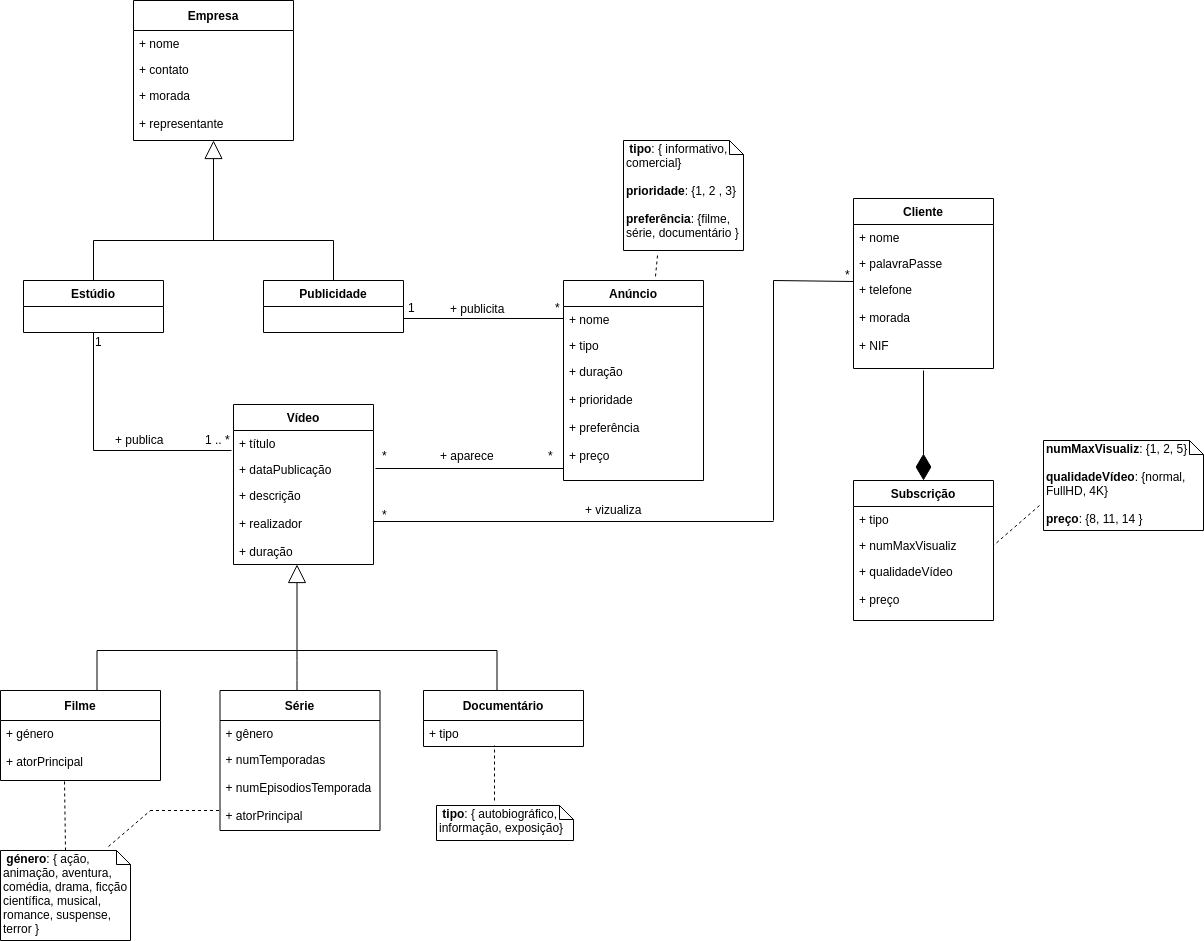

The diagram above was exported from draw.io. Its source (the exported page's mxGraphModel, read from the mxfile embedded in the PNG):
<mxGraphModel dx="1942" dy="447" grid="1" gridSize="10" guides="1" tooltips="1" connect="1" arrows="1" fold="1" page="1" pageScale="1" pageWidth="1169" pageHeight="827" math="0" shadow="0">
  <root>
    <mxCell id="0" />
    <mxCell id="1" parent="0" />
    <mxCell id="XlbfomCQz5QT5QDkD7WU-5" value="Empresa" style="swimlane;fontStyle=1;childLayout=stackLayout;horizontal=1;startSize=30;fillColor=none;horizontalStack=0;resizeParent=1;resizeParentMax=0;resizeLast=0;collapsible=1;marginBottom=0;" parent="1" vertex="1">
      <mxGeometry x="40" y="40" width="160" height="140" as="geometry" />
    </mxCell>
    <mxCell id="XlbfomCQz5QT5QDkD7WU-6" value="+ nome&#10;&#10;" style="text;strokeColor=none;fillColor=none;align=left;verticalAlign=top;spacingLeft=4;spacingRight=4;overflow=hidden;rotatable=0;points=[[0,0.5],[1,0.5]];portConstraint=eastwest;" parent="XlbfomCQz5QT5QDkD7WU-5" vertex="1">
      <mxGeometry y="30" width="160" height="26" as="geometry" />
    </mxCell>
    <mxCell id="XlbfomCQz5QT5QDkD7WU-7" value="+ contato" style="text;strokeColor=none;fillColor=none;align=left;verticalAlign=top;spacingLeft=4;spacingRight=4;overflow=hidden;rotatable=0;points=[[0,0.5],[1,0.5]];portConstraint=eastwest;" parent="XlbfomCQz5QT5QDkD7WU-5" vertex="1">
      <mxGeometry y="56" width="160" height="26" as="geometry" />
    </mxCell>
    <mxCell id="XlbfomCQz5QT5QDkD7WU-8" value="+ morada&#10;&#10;+ representante&#10;" style="text;strokeColor=none;fillColor=none;align=left;verticalAlign=top;spacingLeft=4;spacingRight=4;overflow=hidden;rotatable=0;points=[[0,0.5],[1,0.5]];portConstraint=eastwest;" parent="XlbfomCQz5QT5QDkD7WU-5" vertex="1">
      <mxGeometry y="82" width="160" height="58" as="geometry" />
    </mxCell>
    <mxCell id="XlbfomCQz5QT5QDkD7WU-15" value="&lt;br&gt;&lt;br&gt;" style="endArrow=block;endSize=16;endFill=0;html=1;" parent="1" edge="1">
      <mxGeometry x="0.1111" y="40" width="160" relative="1" as="geometry">
        <mxPoint x="120" y="280" as="sourcePoint" />
        <mxPoint x="120" y="180" as="targetPoint" />
        <mxPoint as="offset" />
      </mxGeometry>
    </mxCell>
    <mxCell id="XlbfomCQz5QT5QDkD7WU-16" value="" style="endArrow=none;html=1;" parent="1" edge="1">
      <mxGeometry width="50" height="50" relative="1" as="geometry">
        <mxPoint y="280" as="sourcePoint" />
        <mxPoint x="240" y="280" as="targetPoint" />
      </mxGeometry>
    </mxCell>
    <mxCell id="XlbfomCQz5QT5QDkD7WU-17" value="Estúdio" style="swimlane;fontStyle=1;childLayout=stackLayout;horizontal=1;startSize=26;fillColor=none;horizontalStack=0;resizeParent=1;resizeParentMax=0;resizeLast=0;collapsible=1;marginBottom=0;" parent="1" vertex="1">
      <mxGeometry x="-70" y="320" width="140" height="52" as="geometry" />
    </mxCell>
    <mxCell id="XlbfomCQz5QT5QDkD7WU-21" value="" style="line;strokeWidth=1;fillColor=none;align=left;verticalAlign=middle;spacingTop=-1;spacingLeft=3;spacingRight=3;rotatable=0;labelPosition=right;points=[];portConstraint=eastwest;" parent="1" vertex="1">
      <mxGeometry y="280" height="8" as="geometry" />
    </mxCell>
    <mxCell id="XlbfomCQz5QT5QDkD7WU-24" value="" style="endArrow=none;html=1;exitX=0.5;exitY=0;exitDx=0;exitDy=0;" parent="1" source="XlbfomCQz5QT5QDkD7WU-17" edge="1">
      <mxGeometry width="50" height="50" relative="1" as="geometry">
        <mxPoint y="310" as="sourcePoint" />
        <mxPoint y="280" as="targetPoint" />
      </mxGeometry>
    </mxCell>
    <mxCell id="XlbfomCQz5QT5QDkD7WU-26" value="Publicidade" style="swimlane;fontStyle=1;childLayout=stackLayout;horizontal=1;startSize=26;fillColor=none;horizontalStack=0;resizeParent=1;resizeParentMax=0;resizeLast=0;collapsible=1;marginBottom=0;" parent="1" vertex="1">
      <mxGeometry x="170" y="320" width="140" height="52" as="geometry" />
    </mxCell>
    <mxCell id="XlbfomCQz5QT5QDkD7WU-27" value="" style="endArrow=none;html=1;exitX=0.5;exitY=0;exitDx=0;exitDy=0;" parent="1" source="XlbfomCQz5QT5QDkD7WU-26" edge="1">
      <mxGeometry width="50" height="50" relative="1" as="geometry">
        <mxPoint x="10" y="330" as="sourcePoint" />
        <mxPoint x="240" y="280" as="targetPoint" />
        <Array as="points" />
      </mxGeometry>
    </mxCell>
    <mxCell id="XlbfomCQz5QT5QDkD7WU-28" value="" style="line;strokeWidth=1;fillColor=none;align=left;verticalAlign=middle;spacingTop=-1;spacingLeft=3;spacingRight=3;rotatable=0;labelPosition=right;points=[];portConstraint=eastwest;" parent="1" vertex="1">
      <mxGeometry x="310" y="354" width="160" height="8" as="geometry" />
    </mxCell>
    <mxCell id="XlbfomCQz5QT5QDkD7WU-29" value="+ publicita" style="text;html=1;resizable=0;points=[];autosize=1;align=left;verticalAlign=top;spacingTop=-4;" parent="1" vertex="1">
      <mxGeometry x="355" y="339" width="70" height="20" as="geometry" />
    </mxCell>
    <mxCell id="XlbfomCQz5QT5QDkD7WU-32" value="Anúncio" style="swimlane;fontStyle=1;childLayout=stackLayout;horizontal=1;startSize=26;fillColor=none;horizontalStack=0;resizeParent=1;resizeParentMax=0;resizeLast=0;collapsible=1;marginBottom=0;" parent="1" vertex="1">
      <mxGeometry x="470" y="320" width="140" height="200" as="geometry" />
    </mxCell>
    <mxCell id="XlbfomCQz5QT5QDkD7WU-33" value="+ nome&#10;&#10;" style="text;strokeColor=none;fillColor=none;align=left;verticalAlign=top;spacingLeft=4;spacingRight=4;overflow=hidden;rotatable=0;points=[[0,0.5],[1,0.5]];portConstraint=eastwest;" parent="XlbfomCQz5QT5QDkD7WU-32" vertex="1">
      <mxGeometry y="26" width="140" height="26" as="geometry" />
    </mxCell>
    <mxCell id="XlbfomCQz5QT5QDkD7WU-34" value="+ tipo" style="text;strokeColor=none;fillColor=none;align=left;verticalAlign=top;spacingLeft=4;spacingRight=4;overflow=hidden;rotatable=0;points=[[0,0.5],[1,0.5]];portConstraint=eastwest;" parent="XlbfomCQz5QT5QDkD7WU-32" vertex="1">
      <mxGeometry y="52" width="140" height="26" as="geometry" />
    </mxCell>
    <mxCell id="XlbfomCQz5QT5QDkD7WU-35" value="+ duração&#10;&#10;+ prioridade&#10;&#10;+ preferência&#10;&#10;+ preço" style="text;strokeColor=none;fillColor=none;align=left;verticalAlign=top;spacingLeft=4;spacingRight=4;overflow=hidden;rotatable=0;points=[[0,0.5],[1,0.5]];portConstraint=eastwest;" parent="XlbfomCQz5QT5QDkD7WU-32" vertex="1">
      <mxGeometry y="78" width="140" height="122" as="geometry" />
    </mxCell>
    <mxCell id="XlbfomCQz5QT5QDkD7WU-38" value="1&lt;br&gt;&lt;br&gt;" style="text;html=1;resizable=0;points=[];autosize=1;align=left;verticalAlign=top;spacingTop=-4;" parent="1" vertex="1">
      <mxGeometry x="313" y="338" width="20" height="30" as="geometry" />
    </mxCell>
    <mxCell id="XlbfomCQz5QT5QDkD7WU-39" value="*&lt;br&gt;&lt;br&gt;" style="text;html=1;resizable=0;points=[];autosize=1;align=left;verticalAlign=top;spacingTop=-4;" parent="1" vertex="1">
      <mxGeometry x="460" y="338" width="20" height="30" as="geometry" />
    </mxCell>
    <mxCell id="XlbfomCQz5QT5QDkD7WU-40" value="Vídeo" style="swimlane;fontStyle=1;childLayout=stackLayout;horizontal=1;startSize=26;fillColor=none;horizontalStack=0;resizeParent=1;resizeParentMax=0;resizeLast=0;collapsible=1;marginBottom=0;" parent="1" vertex="1">
      <mxGeometry x="140" y="444" width="140" height="160" as="geometry" />
    </mxCell>
    <mxCell id="XlbfomCQz5QT5QDkD7WU-41" value="+ título" style="text;strokeColor=none;fillColor=none;align=left;verticalAlign=top;spacingLeft=4;spacingRight=4;overflow=hidden;rotatable=0;points=[[0,0.5],[1,0.5]];portConstraint=eastwest;" parent="XlbfomCQz5QT5QDkD7WU-40" vertex="1">
      <mxGeometry y="26" width="140" height="26" as="geometry" />
    </mxCell>
    <mxCell id="XlbfomCQz5QT5QDkD7WU-42" value="+ dataPublicação" style="text;strokeColor=none;fillColor=none;align=left;verticalAlign=top;spacingLeft=4;spacingRight=4;overflow=hidden;rotatable=0;points=[[0,0.5],[1,0.5]];portConstraint=eastwest;" parent="XlbfomCQz5QT5QDkD7WU-40" vertex="1">
      <mxGeometry y="52" width="140" height="26" as="geometry" />
    </mxCell>
    <mxCell id="XlbfomCQz5QT5QDkD7WU-43" value="+ descrição&#10;&#10;+ realizador&#10;&#10;+ duração&#10;" style="text;strokeColor=none;fillColor=none;align=left;verticalAlign=top;spacingLeft=4;spacingRight=4;overflow=hidden;rotatable=0;points=[[0,0.5],[1,0.5]];portConstraint=eastwest;fontStyle=0" parent="XlbfomCQz5QT5QDkD7WU-40" vertex="1">
      <mxGeometry y="78" width="140" height="82" as="geometry" />
    </mxCell>
    <mxCell id="XlbfomCQz5QT5QDkD7WU-45" value="" style="endArrow=none;html=1;entryX=0.5;entryY=1;entryDx=0;entryDy=0;" parent="1" target="XlbfomCQz5QT5QDkD7WU-17" edge="1">
      <mxGeometry width="50" height="50" relative="1" as="geometry">
        <mxPoint y="490" as="sourcePoint" />
        <mxPoint x="30" y="400" as="targetPoint" />
      </mxGeometry>
    </mxCell>
    <mxCell id="XlbfomCQz5QT5QDkD7WU-46" value="" style="endArrow=none;html=1;entryX=-0.014;entryY=0.769;entryDx=0;entryDy=0;entryPerimeter=0;" parent="1" target="XlbfomCQz5QT5QDkD7WU-41" edge="1">
      <mxGeometry width="50" height="50" relative="1" as="geometry">
        <mxPoint y="490" as="sourcePoint" />
        <mxPoint x="79" y="490" as="targetPoint" />
        <Array as="points" />
      </mxGeometry>
    </mxCell>
    <mxCell id="XlbfomCQz5QT5QDkD7WU-47" value="+ publica" style="text;html=1;resizable=0;points=[];autosize=1;align=left;verticalAlign=top;spacingTop=-4;" parent="1" vertex="1">
      <mxGeometry x="20" y="470" width="60" height="20" as="geometry" />
    </mxCell>
    <mxCell id="XlbfomCQz5QT5QDkD7WU-48" value="1&lt;br&gt;&lt;br&gt;" style="text;html=1;resizable=0;points=[];autosize=1;align=left;verticalAlign=top;spacingTop=-4;" parent="1" vertex="1">
      <mxGeometry y="372" width="20" height="30" as="geometry" />
    </mxCell>
    <mxCell id="XlbfomCQz5QT5QDkD7WU-49" value="1 .. *&lt;br&gt;&lt;br&gt;" style="text;html=1;resizable=0;points=[];autosize=1;align=left;verticalAlign=top;spacingTop=-4;" parent="1" vertex="1">
      <mxGeometry x="110" y="470" width="40" height="30" as="geometry" />
    </mxCell>
    <mxCell id="XlbfomCQz5QT5QDkD7WU-50" value="" style="endArrow=none;html=1;entryX=0;entryY=0.902;entryDx=0;entryDy=0;entryPerimeter=0;" parent="1" target="XlbfomCQz5QT5QDkD7WU-35" edge="1">
      <mxGeometry width="50" height="50" relative="1" as="geometry">
        <mxPoint x="282" y="508" as="sourcePoint" />
        <mxPoint x="340" y="450" as="targetPoint" />
      </mxGeometry>
    </mxCell>
    <mxCell id="XlbfomCQz5QT5QDkD7WU-51" value="*&lt;br&gt;&lt;br&gt;" style="text;html=1;resizable=0;points=[];autosize=1;align=left;verticalAlign=top;spacingTop=-4;" parent="1" vertex="1">
      <mxGeometry x="286.5" y="486" width="20" height="30" as="geometry" />
    </mxCell>
    <mxCell id="XlbfomCQz5QT5QDkD7WU-55" value="*&lt;br&gt;&lt;br&gt;" style="text;html=1;resizable=0;points=[];autosize=1;align=left;verticalAlign=top;spacingTop=-4;" parent="1" vertex="1">
      <mxGeometry x="453" y="486" width="20" height="30" as="geometry" />
    </mxCell>
    <mxCell id="XlbfomCQz5QT5QDkD7WU-56" value="+ aparece" style="text;html=1;resizable=0;points=[];autosize=1;align=left;verticalAlign=top;spacingTop=-4;" parent="1" vertex="1">
      <mxGeometry x="345" y="486" width="70" height="20" as="geometry" />
    </mxCell>
    <mxCell id="XlbfomCQz5QT5QDkD7WU-57" value="" style="endArrow=block;endSize=16;endFill=0;html=1;" parent="1" edge="1">
      <mxGeometry x="0.0989" y="74" width="160" relative="1" as="geometry">
        <mxPoint x="203.5" y="690" as="sourcePoint" />
        <mxPoint x="203.5" y="604" as="targetPoint" />
        <mxPoint as="offset" />
      </mxGeometry>
    </mxCell>
    <mxCell id="XlbfomCQz5QT5QDkD7WU-58" value="" style="endArrow=none;html=1;" parent="1" edge="1">
      <mxGeometry width="50" height="50" relative="1" as="geometry">
        <mxPoint x="3.5" y="690" as="sourcePoint" />
        <mxPoint x="403.5" y="690" as="targetPoint" />
      </mxGeometry>
    </mxCell>
    <mxCell id="XlbfomCQz5QT5QDkD7WU-66" value="" style="endArrow=none;html=1;exitX=0.5;exitY=0;exitDx=0;exitDy=0;" parent="1" edge="1">
      <mxGeometry width="50" height="50" relative="1" as="geometry">
        <mxPoint x="203.5" y="730" as="sourcePoint" />
        <mxPoint x="203.5" y="690" as="targetPoint" />
        <Array as="points">
          <mxPoint x="203.5" y="710" />
        </Array>
      </mxGeometry>
    </mxCell>
    <mxCell id="XlbfomCQz5QT5QDkD7WU-67" value="" style="endArrow=none;html=1;exitX=0.5;exitY=0;exitDx=0;exitDy=0;" parent="1" edge="1">
      <mxGeometry width="50" height="50" relative="1" as="geometry">
        <mxPoint x="403.5" y="730" as="sourcePoint" />
        <mxPoint x="403.5" y="690" as="targetPoint" />
      </mxGeometry>
    </mxCell>
    <mxCell id="XlbfomCQz5QT5QDkD7WU-70" value="" style="endArrow=none;html=1;" parent="1" edge="1">
      <mxGeometry width="50" height="50" relative="1" as="geometry">
        <mxPoint x="3.5" y="730" as="sourcePoint" />
        <mxPoint x="3.5" y="690" as="targetPoint" />
      </mxGeometry>
    </mxCell>
    <mxCell id="XlbfomCQz5QT5QDkD7WU-71" value="Filme" style="swimlane;fontStyle=1;childLayout=stackLayout;horizontal=1;startSize=30;fillColor=none;horizontalStack=0;resizeParent=1;resizeParentMax=0;resizeLast=0;collapsible=1;marginBottom=0;" parent="1" vertex="1">
      <mxGeometry x="-93" y="730" width="160" height="90" as="geometry" />
    </mxCell>
    <mxCell id="XlbfomCQz5QT5QDkD7WU-72" value="+ género&#10;&#10;+ atorPrincipal&#10;&#10;" style="text;strokeColor=none;fillColor=none;align=left;verticalAlign=top;spacingLeft=4;spacingRight=4;overflow=hidden;rotatable=0;points=[[0,0.5],[1,0.5]];portConstraint=eastwest;" parent="XlbfomCQz5QT5QDkD7WU-71" vertex="1">
      <mxGeometry y="30" width="160" height="60" as="geometry" />
    </mxCell>
    <mxCell id="XlbfomCQz5QT5QDkD7WU-77" value="Série" style="swimlane;fontStyle=1;childLayout=stackLayout;horizontal=1;startSize=30;fillColor=none;horizontalStack=0;resizeParent=1;resizeParentMax=0;resizeLast=0;collapsible=1;marginBottom=0;" parent="1" vertex="1">
      <mxGeometry x="126.5" y="730" width="160" height="140" as="geometry" />
    </mxCell>
    <mxCell id="XlbfomCQz5QT5QDkD7WU-78" value="+ gênero" style="text;strokeColor=none;fillColor=none;align=left;verticalAlign=top;spacingLeft=4;spacingRight=4;overflow=hidden;rotatable=0;points=[[0,0.5],[1,0.5]];portConstraint=eastwest;" parent="XlbfomCQz5QT5QDkD7WU-77" vertex="1">
      <mxGeometry y="30" width="160" height="26" as="geometry" />
    </mxCell>
    <mxCell id="XlbfomCQz5QT5QDkD7WU-79" value="+ numTemporadas&#10;&#10;+ numEpisodiosTemporada&#10;&#10;+ atorPrincipal&#10;" style="text;strokeColor=none;fillColor=none;align=left;verticalAlign=top;spacingLeft=4;spacingRight=4;overflow=hidden;rotatable=0;points=[[0,0.5],[1,0.5]];portConstraint=eastwest;" parent="XlbfomCQz5QT5QDkD7WU-77" vertex="1">
      <mxGeometry y="56" width="160" height="84" as="geometry" />
    </mxCell>
    <mxCell id="XlbfomCQz5QT5QDkD7WU-81" value="Cliente" style="swimlane;fontStyle=1;childLayout=stackLayout;horizontal=1;startSize=26;fillColor=none;horizontalStack=0;resizeParent=1;resizeParentMax=0;resizeLast=0;collapsible=1;marginBottom=0;" parent="1" vertex="1">
      <mxGeometry x="760" y="238" width="140" height="170" as="geometry" />
    </mxCell>
    <mxCell id="XlbfomCQz5QT5QDkD7WU-82" value="+ nome&#10;&#10;" style="text;strokeColor=none;fillColor=none;align=left;verticalAlign=top;spacingLeft=4;spacingRight=4;overflow=hidden;rotatable=0;points=[[0,0.5],[1,0.5]];portConstraint=eastwest;" parent="XlbfomCQz5QT5QDkD7WU-81" vertex="1">
      <mxGeometry y="26" width="140" height="26" as="geometry" />
    </mxCell>
    <mxCell id="XlbfomCQz5QT5QDkD7WU-83" value="+ palavraPasse" style="text;strokeColor=none;fillColor=none;align=left;verticalAlign=top;spacingLeft=4;spacingRight=4;overflow=hidden;rotatable=0;points=[[0,0.5],[1,0.5]];portConstraint=eastwest;" parent="XlbfomCQz5QT5QDkD7WU-81" vertex="1">
      <mxGeometry y="52" width="140" height="26" as="geometry" />
    </mxCell>
    <mxCell id="XlbfomCQz5QT5QDkD7WU-84" value="+ telefone&#10;&#10;+ morada&#10;&#10;+ NIF&#10;" style="text;strokeColor=none;fillColor=none;align=left;verticalAlign=top;spacingLeft=4;spacingRight=4;overflow=hidden;rotatable=0;points=[[0,0.5],[1,0.5]];portConstraint=eastwest;" parent="XlbfomCQz5QT5QDkD7WU-81" vertex="1">
      <mxGeometry y="78" width="140" height="92" as="geometry" />
    </mxCell>
    <mxCell id="XlbfomCQz5QT5QDkD7WU-86" value="" style="endArrow=diamondThin;endFill=1;endSize=24;html=1;" parent="1" edge="1">
      <mxGeometry width="160" relative="1" as="geometry">
        <mxPoint x="830" y="410" as="sourcePoint" />
        <mxPoint x="830" y="520" as="targetPoint" />
      </mxGeometry>
    </mxCell>
    <mxCell id="XlbfomCQz5QT5QDkD7WU-87" value="Subscrição" style="swimlane;fontStyle=1;childLayout=stackLayout;horizontal=1;startSize=26;fillColor=none;horizontalStack=0;resizeParent=1;resizeParentMax=0;resizeLast=0;collapsible=1;marginBottom=0;" parent="1" vertex="1">
      <mxGeometry x="760" y="520" width="140" height="140" as="geometry" />
    </mxCell>
    <mxCell id="XlbfomCQz5QT5QDkD7WU-88" value="+ tipo&#10;" style="text;strokeColor=none;fillColor=none;align=left;verticalAlign=top;spacingLeft=4;spacingRight=4;overflow=hidden;rotatable=0;points=[[0,0.5],[1,0.5]];portConstraint=eastwest;" parent="XlbfomCQz5QT5QDkD7WU-87" vertex="1">
      <mxGeometry y="26" width="140" height="26" as="geometry" />
    </mxCell>
    <mxCell id="XlbfomCQz5QT5QDkD7WU-89" value="+ numMaxVisualiz" style="text;strokeColor=none;fillColor=none;align=left;verticalAlign=top;spacingLeft=4;spacingRight=4;overflow=hidden;rotatable=0;points=[[0,0.5],[1,0.5]];portConstraint=eastwest;" parent="XlbfomCQz5QT5QDkD7WU-87" vertex="1">
      <mxGeometry y="52" width="140" height="26" as="geometry" />
    </mxCell>
    <mxCell id="XlbfomCQz5QT5QDkD7WU-90" value="+ qualidadeVídeo&#10;&#10;+ preço" style="text;strokeColor=none;fillColor=none;align=left;verticalAlign=top;spacingLeft=4;spacingRight=4;overflow=hidden;rotatable=0;points=[[0,0.5],[1,0.5]];portConstraint=eastwest;" parent="XlbfomCQz5QT5QDkD7WU-87" vertex="1">
      <mxGeometry y="78" width="140" height="62" as="geometry" />
    </mxCell>
    <mxCell id="XlbfomCQz5QT5QDkD7WU-92" value="" style="endArrow=none;html=1;exitX=1;exitY=0.476;exitDx=0;exitDy=0;exitPerimeter=0;" parent="1" source="XlbfomCQz5QT5QDkD7WU-43" edge="1">
      <mxGeometry width="50" height="50" relative="1" as="geometry">
        <mxPoint x="290" y="590" as="sourcePoint" />
        <mxPoint x="680" y="561" as="targetPoint" />
      </mxGeometry>
    </mxCell>
    <mxCell id="XlbfomCQz5QT5QDkD7WU-93" value="" style="endArrow=none;html=1;" parent="1" edge="1">
      <mxGeometry width="50" height="50" relative="1" as="geometry">
        <mxPoint x="680" y="560" as="sourcePoint" />
        <mxPoint x="680" y="320" as="targetPoint" />
      </mxGeometry>
    </mxCell>
    <mxCell id="XlbfomCQz5QT5QDkD7WU-95" value="+ vizualiza" style="text;html=1;resizable=0;points=[];autosize=1;align=left;verticalAlign=top;spacingTop=-4;" parent="1" vertex="1">
      <mxGeometry x="490" y="540" width="70" height="20" as="geometry" />
    </mxCell>
    <mxCell id="XlbfomCQz5QT5QDkD7WU-96" value="*&lt;br&gt;&lt;br&gt;" style="text;html=1;resizable=0;points=[];autosize=1;align=left;verticalAlign=top;spacingTop=-4;" parent="1" vertex="1">
      <mxGeometry x="286.5" y="545" width="20" height="30" as="geometry" />
    </mxCell>
    <mxCell id="XlbfomCQz5QT5QDkD7WU-100" value="" style="endArrow=none;html=1;" parent="1" edge="1">
      <mxGeometry width="50" height="50" relative="1" as="geometry">
        <mxPoint x="680" y="320" as="sourcePoint" />
        <mxPoint x="760" y="321" as="targetPoint" />
      </mxGeometry>
    </mxCell>
    <mxCell id="XlbfomCQz5QT5QDkD7WU-101" value="*&lt;br&gt;&lt;br&gt;" style="text;html=1;resizable=0;points=[];autosize=1;align=left;verticalAlign=top;spacingTop=-4;" parent="1" vertex="1">
      <mxGeometry x="750" y="305" width="20" height="30" as="geometry" />
    </mxCell>
    <mxCell id="hVUey4peg5hNeoT_pvkJ-8" value="Documentário" style="swimlane;fontStyle=1;childLayout=stackLayout;horizontal=1;startSize=30;fillColor=none;horizontalStack=0;resizeParent=1;resizeParentMax=0;resizeLast=0;collapsible=1;marginBottom=0;" vertex="1" parent="1">
      <mxGeometry x="330" y="730" width="160" height="56" as="geometry" />
    </mxCell>
    <mxCell id="hVUey4peg5hNeoT_pvkJ-9" value="+ tipo" style="text;strokeColor=none;fillColor=none;align=left;verticalAlign=top;spacingLeft=4;spacingRight=4;overflow=hidden;rotatable=0;points=[[0,0.5],[1,0.5]];portConstraint=eastwest;" vertex="1" parent="hVUey4peg5hNeoT_pvkJ-8">
      <mxGeometry y="30" width="160" height="26" as="geometry" />
    </mxCell>
    <mxCell id="hVUey4peg5hNeoT_pvkJ-12" value="" style="endArrow=none;dashed=1;html=1;" edge="1" parent="1">
      <mxGeometry width="50" height="50" relative="1" as="geometry">
        <mxPoint x="56.5" y="850" as="sourcePoint" />
        <mxPoint x="126.5" y="850" as="targetPoint" />
      </mxGeometry>
    </mxCell>
    <mxCell id="hVUey4peg5hNeoT_pvkJ-13" value="&amp;nbsp;&lt;b&gt;género&lt;/b&gt;: { ação, animação, aventura, comédia, drama, ficção científica, musical, romance, suspense, terror }" style="shape=note;whiteSpace=wrap;html=1;size=14;verticalAlign=top;align=left;spacingTop=-6;" vertex="1" parent="1">
      <mxGeometry x="-93" y="890" width="130" height="90" as="geometry" />
    </mxCell>
    <mxCell id="hVUey4peg5hNeoT_pvkJ-15" value="" style="endArrow=none;dashed=1;html=1;exitX=0.831;exitY=-0.044;exitDx=0;exitDy=0;exitPerimeter=0;" edge="1" parent="1" source="hVUey4peg5hNeoT_pvkJ-13">
      <mxGeometry width="50" height="50" relative="1" as="geometry">
        <mxPoint x="-13" y="850" as="sourcePoint" />
        <mxPoint x="57" y="850" as="targetPoint" />
      </mxGeometry>
    </mxCell>
    <mxCell id="hVUey4peg5hNeoT_pvkJ-16" value="" style="endArrow=none;dashed=1;html=1;exitX=0.5;exitY=0;exitDx=0;exitDy=0;exitPerimeter=0;entryX=0.4;entryY=0.983;entryDx=0;entryDy=0;entryPerimeter=0;" edge="1" parent="1" source="hVUey4peg5hNeoT_pvkJ-13" target="XlbfomCQz5QT5QDkD7WU-72">
      <mxGeometry width="50" height="50" relative="1" as="geometry">
        <mxPoint y="880" as="sourcePoint" />
        <mxPoint x="-28" y="825" as="targetPoint" />
      </mxGeometry>
    </mxCell>
    <mxCell id="hVUey4peg5hNeoT_pvkJ-17" value="&amp;nbsp;&lt;b&gt;tipo&lt;/b&gt;: { autobiográfico,&amp;nbsp; informação, exposição}" style="shape=note;whiteSpace=wrap;html=1;size=14;verticalAlign=top;align=left;spacingTop=-6;" vertex="1" parent="1">
      <mxGeometry x="343" y="845" width="137" height="35" as="geometry" />
    </mxCell>
    <mxCell id="hVUey4peg5hNeoT_pvkJ-18" value="" style="endArrow=none;dashed=1;html=1;entryX=0.444;entryY=0.962;entryDx=0;entryDy=0;entryPerimeter=0;" edge="1" parent="1" target="hVUey4peg5hNeoT_pvkJ-9">
      <mxGeometry width="50" height="50" relative="1" as="geometry">
        <mxPoint x="401" y="840" as="sourcePoint" />
        <mxPoint x="420" y="790" as="targetPoint" />
      </mxGeometry>
    </mxCell>
    <mxCell id="hVUey4peg5hNeoT_pvkJ-20" value="&amp;nbsp;&lt;b&gt;tipo&lt;/b&gt;: { informativo, comercial}&lt;br&gt;&lt;br&gt;&lt;b&gt;prioridade&lt;/b&gt;: {1, 2 , 3}&lt;br&gt;&lt;br&gt;&lt;b&gt;preferência&lt;/b&gt;: {filme, série, documentário }&lt;br&gt;" style="shape=note;whiteSpace=wrap;html=1;size=14;verticalAlign=top;align=left;spacingTop=-6;" vertex="1" parent="1">
      <mxGeometry x="530" y="180" width="120" height="110" as="geometry" />
    </mxCell>
    <mxCell id="hVUey4peg5hNeoT_pvkJ-21" value="" style="endArrow=none;dashed=1;html=1;exitX=0.283;exitY=1.046;exitDx=0;exitDy=0;exitPerimeter=0;" edge="1" parent="1" source="hVUey4peg5hNeoT_pvkJ-20">
      <mxGeometry width="50" height="50" relative="1" as="geometry">
        <mxPoint x="562" y="242" as="sourcePoint" />
        <mxPoint x="562" y="316" as="targetPoint" />
      </mxGeometry>
    </mxCell>
    <mxCell id="hVUey4peg5hNeoT_pvkJ-22" value="&lt;b&gt;numMaxVisualiz&lt;/b&gt;: {1, 2, 5}&lt;br&gt;&lt;br&gt;&lt;b&gt;qualidadeVídeo&lt;/b&gt;: {normal, FullHD, 4K}&lt;br&gt;&lt;br&gt;&lt;b&gt;preço&lt;/b&gt;: {8, 11, 14 }&lt;br&gt;" style="shape=note;whiteSpace=wrap;html=1;size=14;verticalAlign=top;align=left;spacingTop=-6;" vertex="1" parent="1">
      <mxGeometry x="950" y="480" width="160" height="90" as="geometry" />
    </mxCell>
    <mxCell id="hVUey4peg5hNeoT_pvkJ-23" value="" style="endArrow=none;dashed=1;html=1;exitX=-0.025;exitY=0.727;exitDx=0;exitDy=0;exitPerimeter=0;entryX=1;entryY=0.5;entryDx=0;entryDy=0;" edge="1" parent="1" source="hVUey4peg5hNeoT_pvkJ-22" target="XlbfomCQz5QT5QDkD7WU-89">
      <mxGeometry width="50" height="50" relative="1" as="geometry">
        <mxPoint x="982" y="542" as="sourcePoint" />
        <mxPoint x="982" y="616" as="targetPoint" />
      </mxGeometry>
    </mxCell>
  </root>
</mxGraphModel>